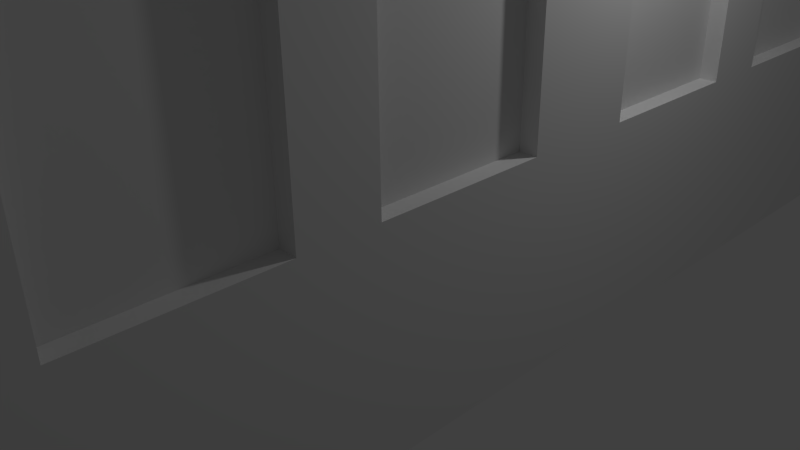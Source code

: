 # Source: building.blend  (saved by Blender 2.68.0; exported with 4.5.12 LTS)
import bpy
from mathutils import Matrix  # noqa: F401  (used for matrix-valued properties, if any)

bpy.ops.wm.read_factory_settings(use_empty=True)
scene = bpy.context.scene
scene.name = 'Scene'

# ---- collections
col_collection_1 = bpy.data.collections.new('Collection 1'); scene.collection.children.link(col_collection_1)

# ---- materials (node trees are filled in below, after node groups)
mat_building = bpy.data.materials.new('Building')
mat_building.alpha_threshold = 0.0
mat_building.use_transparent_shadow = False
mat_building.roughness = 0.5
mat_building.line_color = (0.0, 0.0, 0.0, 1.0)
mat_windows = bpy.data.materials.new('Windows')
mat_windows.alpha_threshold = 0.0
mat_windows.use_transparent_shadow = False
mat_windows.roughness = 0.5
mat_windows.line_color = (0.0, 0.0, 0.0, 1.0)

# ---- material node trees

# ---- world
world_world = bpy.data.worlds.new('World'); scene.world = world_world
world_world.color = (0.05088, 0.05088, 0.05088)
world_world.use_sun_shadow = False
world_world.sun_shadow_jitter_overblur = 0.0
world_world.cycles.sampling_method = 'MANUAL'
world_world.cycles.sample_map_resolution = 256

# ---- cameras
cam_camera = bpy.data.cameras.new('Camera')
cam_camera.clip_end = 100.0
cam_camera.lens = 35.0
cam_camera.sensor_width = 32.0
cam_camera.sensor_height = 18.0
cam_camera.ortho_scale = 7.314
cam_camera.dof.focus_distance = 0.0
cam_camera.dof.aperture_fstop = 128.0

# ---- lights
light_lamp = bpy.data.lights.new('Lamp', 'POINT')
light_lamp.transmission_factor = 0.0
light_lamp.cutoff_distance = 30.0
light_lamp.energy = 100.0
light_lamp.shadow_buffer_clip_start = 1.001
light_lamp.shadow_soft_size = 0.1
light_lamp.shadow_maximum_resolution = 0.006
light_lamp.use_absolute_resolution = True
light_lamp.cycles.use_multiple_importance_sampling = False

# ---- meshes
me_cube_001 = bpy.data.meshes.new('Cube.001')
me_cube_001.from_pydata([(3.0, 6.0, 0.0), (3.0, 6.0, 12.0), (0.0, 6.0, 12.0), (0.0, 6.0, 0.0), (3.0, 0.0, 12.0), (3.0, 0.0, 0.0), (0.0, 0.0, 0.0), (0.0, 0.0, 12.0), (0.7487, 6.0, 12.0), (2.439, 6.0, 12.0), (0.7487, 6.0, 0.0), (2.439, 6.0, 0.0), (0.7487, 0.0, 0.0), (2.439, 0.0, 0.0), (2.439, 0.0, 12.0), (0.7487, 0.0, 12.0), (3.0, 6.0, 10.65), (3.0, 6.0, 8.146), (0.0, 6.0, 10.65), (0.0, 6.0, 8.146), (3.0, 0.0, 10.65), (3.0, 0.0, 8.146), (0.7487, 6.0, 10.65), (0.7487, 6.0, 8.146), (2.439, 6.0, 10.65), (2.439, 6.0, 8.146), (3.0, 6.0, 4.866), (3.0, 6.0, 2.384), (0.0, 6.0, 4.866), (0.0, 6.0, 2.384), (3.0, 0.0, 4.866), (3.0, 0.0, 2.384), (0.7487, 6.0, 4.866), (0.7487, 6.0, 2.384), (2.439, 6.0, 4.866), (2.439, 6.0, 2.384), (3.0, 0.644, 0.0), (3.0, 2.52, 0.0), (3.0, 0.644, 12.0), (3.0, 2.52, 12.0), (0.0, 0.644, 0.0), (0.0, 2.52, 0.0), (0.0, 0.644, 12.0), (0.0, 2.52, 12.0), (0.7487, 2.52, 0.0), (0.7487, 0.644, 0.0), (2.439, 2.52, 0.0), (2.439, 0.644, 0.0), (2.439, 2.52, 12.0), (2.439, 0.644, 12.0), (0.7487, 2.52, 12.0), (0.7487, 0.644, 12.0), (3.0, 0.644, 10.65), (3.0, 2.52, 10.65), (3.0, 0.644, 8.146), (3.0, 2.52, 8.146), (3.0, 0.644, 4.866), (3.0, 2.52, 4.866), (3.0, 0.644, 2.384), (3.0, 2.52, 2.384), (3.0, 3.336, 0.0), (3.0, 5.184, 0.0), (3.0, 3.336, 12.0), (3.0, 5.184, 12.0), (0.0, 3.336, 0.0), (0.0, 5.184, 0.0), (0.0, 3.336, 12.0), (0.0, 5.184, 12.0), (3.0, 3.336, 10.65), (3.0, 5.184, 10.65), (3.0, 3.336, 8.146), (3.0, 5.184, 8.146), (3.0, 3.336, 4.866), (3.0, 5.184, 4.866), (3.0, 3.336, 2.384), (3.0, 5.184, 2.384), (0.7487, 3.336, 0.0), (0.7487, 5.184, 0.0), (2.439, 3.336, 0.0), (2.439, 5.184, 0.0), (2.439, 3.336, 12.0), (2.439, 5.184, 12.0), (0.7487, 3.336, 12.0), (0.7487, 5.184, 12.0), (2.8, 0.644, 10.65), (2.8, 2.52, 10.65), (2.8, 0.644, 8.146), (2.8, 2.52, 8.146), (2.8, 0.644, 4.866), (2.8, 2.52, 4.866), (2.8, 0.644, 2.384), (2.8, 2.52, 2.384), (2.8, 3.336, 10.65), (2.8, 5.184, 10.65), (2.8, 3.336, 8.146), (2.8, 5.184, 8.146), (2.8, 3.336, 4.866), (2.8, 5.184, 4.866), (2.8, 3.336, 2.384), (2.8, 5.184, 2.384), (0.7487, 5.818, 10.65), (0.7487, 5.818, 8.146), (2.439, 5.818, 10.65), (2.439, 5.818, 8.146), (0.7487, 5.818, 4.866), (0.7487, 5.818, 2.384), (2.439, 5.818, 4.866), (2.439, 5.818, 2.384)], [], [(35, 27, 0, 11), (79, 11, 0, 61), (83, 8, 2, 67), (58, 31, 5, 36), (29, 33, 10, 3), (33, 35, 11, 10), (65, 3, 10, 77), (77, 10, 11, 79), (63, 1, 9, 81), (81, 9, 8, 83), (9, 1, 16, 24), (24, 16, 17, 25), (38, 4, 20, 52), (52, 20, 21, 54), (2, 8, 22, 18), (18, 22, 23, 19), (8, 9, 24, 22), (35, 33, 105, 107), (25, 17, 26, 34), (34, 26, 27, 35), (54, 21, 30, 56), (56, 30, 31, 58), (19, 23, 32, 28), (28, 32, 33, 29), (23, 25, 34, 32), (33, 32, 104, 105), (13, 47, 36, 5), (47, 46, 37, 36), (15, 51, 42, 7), (51, 50, 43, 42), (74, 59, 37, 60), (59, 58, 36, 37), (6, 40, 45, 12), (40, 41, 44, 45), (12, 45, 47, 13), (45, 44, 46, 47), (4, 38, 49, 14), (38, 39, 48, 49), (14, 49, 51, 15), (49, 48, 50, 51), (62, 39, 53, 68), (39, 38, 52, 53), (68, 53, 55, 70), (70, 71, 95, 94), (70, 55, 57, 72), (55, 54, 56, 57), (72, 57, 59, 74), (59, 57, 89, 91), (46, 78, 60, 37), (78, 79, 61, 60), (50, 82, 66, 43), (82, 83, 67, 66), (41, 64, 76, 44), (64, 65, 77, 76), (44, 76, 78, 46), (76, 77, 79, 78), (39, 62, 80, 48), (62, 63, 81, 80), (48, 80, 82, 50), (80, 81, 83, 82), (27, 75, 61, 0), (75, 74, 60, 61), (1, 63, 69, 16), (63, 62, 68, 69), (16, 69, 71, 17), (68, 70, 94, 92), (17, 71, 73, 26), (71, 70, 72, 73), (26, 73, 75, 27), (54, 55, 87, 86), (85, 84, 86, 87), (89, 88, 90, 91), (93, 92, 94, 95), (97, 96, 98, 99), (56, 58, 90, 88), (57, 56, 88, 89), (55, 53, 85, 87), (73, 72, 96, 97), (75, 73, 97, 99), (52, 54, 86, 84), (58, 59, 91, 90), (72, 74, 98, 96), (53, 52, 84, 85), (74, 75, 99, 98), (69, 68, 92, 93), (71, 69, 93, 95), (100, 102, 103, 101), (104, 106, 107, 105), (23, 22, 100, 101), (32, 34, 106, 104), (25, 23, 101, 103), (34, 35, 107, 106), (22, 24, 102, 100), (24, 25, 103, 102)])
me_cube_001.polygons.foreach_set('material_index', [0, 0, 0, 0, 0, 0, 0, 0, 0, 0, 0, 0, 0, 0, 0, 0, 0, 0, 0, 0, 0, 0, 0, 0, 0, 0, 0, 0, 0, 0, 0, 0, 0, 0, 0, 0, 0, 0, 0, 0, 0, 0, 0, 0, 0, 0, 0, 0, 0, 0, 0, 0, 0, 0, 0, 0, 0, 0, 0, 0, 0, 0, 0, 0, 0, 0, 0, 0, 0, 0, 1, 1, 1, 1, 0, 0, 0, 0, 0, 0, 0, 0, 0, 0, 0, 0, 1, 1, 0, 0, 0, 0, 0, 0])
me_cube_001.materials.append(mat_building)
me_cube_001.materials.append(mat_windows)
me_cube_001.use_remesh_preserve_volume = False
me_cube_001.use_remesh_preserve_attributes = False
me_cube_001.use_mirror_vertex_groups = False
me_cube_001.update()

# ---- objects
ob_cube = bpy.data.objects.new('Cube', me_cube_001)
ob_lamp = bpy.data.objects.new('Lamp', light_lamp)
ob_camera = bpy.data.objects.new('Camera', cam_camera)

# ---- transforms, parenting, visibility, modifiers, constraints
ob_cube.location = (0.0, 0.0, 0.0)
ob_cube.lineart.crease_threshold = 0.0
_m = ob_cube.modifiers.new('Mirror', 'MIRROR')
_m.use_axis = (True, True, False)
ob_lamp.location = (4.076, 1.005, 5.904)
ob_lamp.rotation_euler = (0.6503, 0.05522, 1.866)
ob_lamp.lock_rotations_4d = False
ob_lamp.empty_display_type = 'ARROWS'
ob_lamp.color = (0.0, 0.0, 0.0, 0.0)
ob_lamp.lineart.crease_threshold = 0.0
ob_camera.location = (7.481, -6.508, 5.344)
ob_camera.rotation_euler = (1.109, 0.01082, 0.8149)
ob_camera.lock_rotations_4d = False
ob_camera.empty_display_type = 'ARROWS'
ob_camera.color = (0.0, 0.0, 0.0, 0.0)
ob_camera.display_type = 'WIRE'
ob_camera.lineart.crease_threshold = 0.0

# ---- collection membership
col_collection_1.objects.link(ob_cube)
col_collection_1.objects.link(ob_lamp)
col_collection_1.objects.link(ob_camera)

# ---- scene / render settings (as saved in the file)
scene.camera = ob_camera
scene.frame_start = 1; scene.frame_end = 250; scene.frame_set(1)
scene.render.engine = 'BLENDER_EEVEE_NEXT'
scene.render.image_settings.color_mode = 'RGB'
scene.render.image_settings.compression = 90
scene.render.resolution_percentage = 50
scene.render.dither_intensity = 0.0
scene.cycles.use_denoising = False
scene.cycles.samples = 10
scene.cycles.sampling_pattern = 'TABULATED_SOBOL'
scene.cycles.light_sampling_threshold = 0.0
scene.cycles.use_adaptive_sampling = False
scene.cycles.use_light_tree = False
scene.cycles.blur_glossy = 0.0
scene.cycles.volume_bounces = 1
scene.cycles.pixel_filter_type = 'GAUSSIAN'
scene.cycles.sample_clamp_indirect = 0.0
scene.view_settings.view_transform = 'Standard'
bpy.context.view_layer.update()
